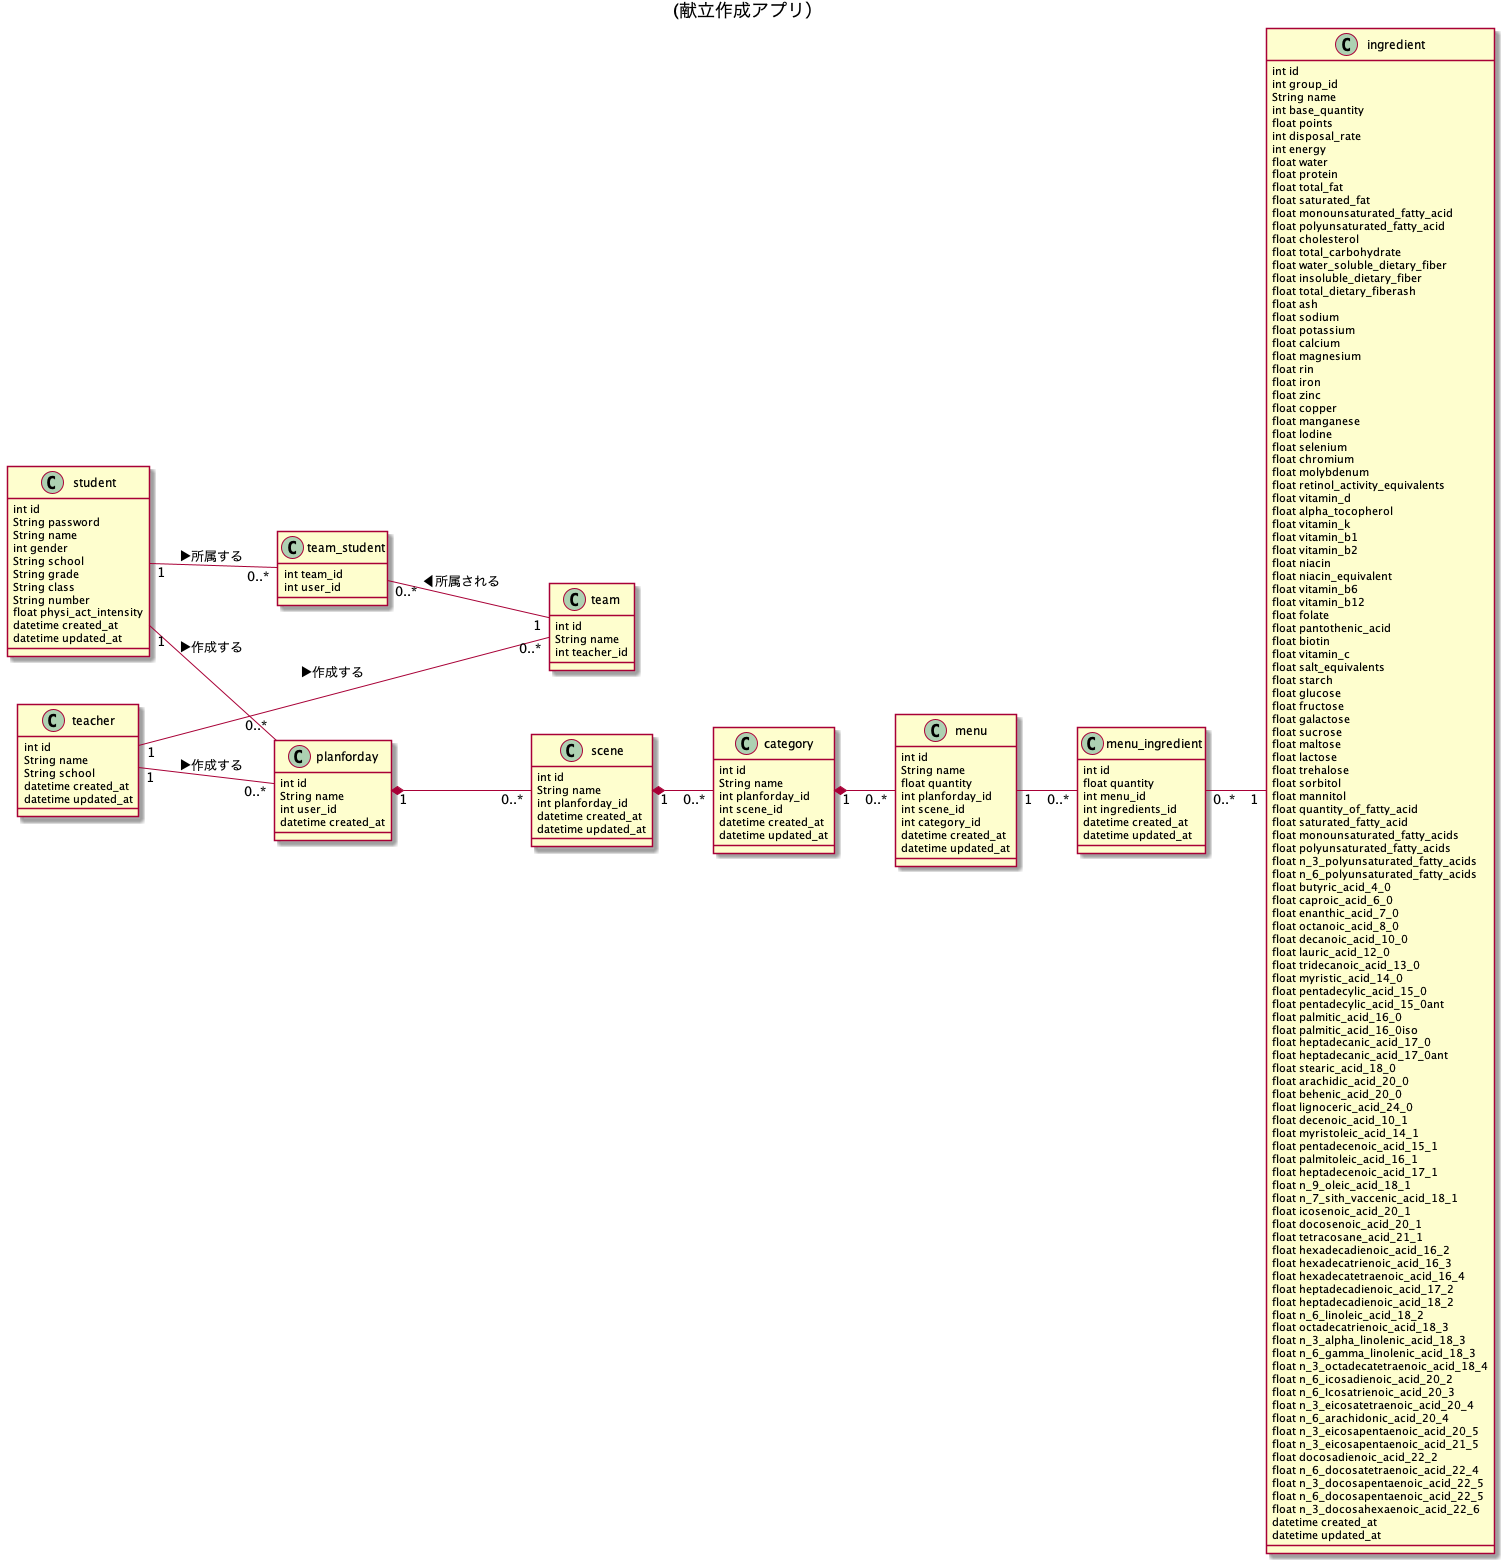

The diagram above was rendered by PlantUML. Its source (embedded in the PNG):
@startuml SE20G1
title:(献立作成アプリ）
left to right direction


' ユーザ

class student{
  int id
  String password
  String name
  int gender
  String school
  String grade
  String class
  String number
  float physi_act_intensity
  datetime created_at
  datetime updated_at
}

class teacher{
  int id
  String name
  String school
  datetime created_at
  datetime updated_at
}


' チーム

class team{
  int id
  String name
  int teacher_id
}

class team_student{
  int team_id
  int user_id
}


' 献立

class planforday{
  int id
  String name
  int user_id
  datetime created_at
}

class scene{
  int id
  String name
  int planforday_id
  datetime created_at
  datetime updated_at
}

class category{
  int id
  String name
  int planforday_id
  int scene_id
  datetime created_at
  datetime updated_at
}

class menu{
  int id
  String name
  float quantity
  int planforday_id
  int scene_id
  int category_id
  datetime created_at
  datetime updated_at
}

class menu_ingredient{
  int id
  float quantity
  int menu_id
  int ingredients_id
  datetime created_at
  datetime updated_at
}

class ingredient{
  int id
  int group_id
  String name
  int base_quantity
  float points
  int disposal_rate
  int energy
  float water
  float protein
  float total_fat
  float saturated_fat
  float monounsaturated_fatty_acid
  float polyunsaturated_fatty_acid
  float cholesterol
  float total_carbohydrate
  float water_soluble_dietary_fiber
  float insoluble_dietary_fiber
  float total_dietary_fiberash
  float ash
  float sodium
  float potassium
  float calcium
  float magnesium
  float rin
  float iron
  float zinc
  float copper
  float manganese
  float lodine
  float selenium
  float chromium
  float molybdenum
  float retinol_activity_equivalents
  float vitamin_d
  float alpha_tocopherol
  float vitamin_k
  float vitamin_b1
  float vitamin_b2
  float niacin
  float niacin_equivalent
  float vitamin_b6
  float vitamin_b12
  float folate
  float pantothenic_acid
  float biotin
  float vitamin_c
  float salt_equivalents
  float starch
  float glucose
  float fructose
  float galactose
  float sucrose
  float maltose
  float lactose
  float trehalose
  float sorbitol
  float mannitol
  float quantity_of_fatty_acid
  float saturated_fatty_acid
  float monounsaturated_fatty_acids
  float polyunsaturated_fatty_acids
  float n_3_polyunsaturated_fatty_acids
  float n_6_polyunsaturated_fatty_acids
  float butyric_acid_4_0
  float caproic_acid_6_0
  float enanthic_acid_7_0
  float octanoic_acid_8_0
  float decanoic_acid_10_0
  float lauric_acid_12_0
  float tridecanoic_acid_13_0
  float myristic_acid_14_0
  float pentadecylic_acid_15_0
  float pentadecylic_acid_15_0ant
  float palmitic_acid_16_0
  float palmitic_acid_16_0iso
  float heptadecanic_acid_17_0
  float heptadecanic_acid_17_0ant
  float stearic_acid_18_0
  float arachidic_acid_20_0
  float behenic_acid_20_0
  float lignoceric_acid_24_0
  float decenoic_acid_10_1
  float myristoleic_acid_14_1
  float pentadecenoic_acid_15_1
  float palmitoleic_acid_16_1
  float heptadecenoic_acid_17_1
  float n_9_oleic_acid_18_1
  float n_7_sith_vaccenic_acid_18_1
  float icosenoic_acid_20_1
  float docosenoic_acid_20_1
  float tetracosane_acid_21_1
  float hexadecadienoic_acid_16_2
  float hexadecatrienoic_acid_16_3
  float hexadecatetraenoic_acid_16_4
  float heptadecadienoic_acid_17_2
  float heptadecadienoic_acid_18_2
  float n_6_linoleic_acid_18_2
  float octadecatrienoic_acid_18_3
  float n_3_alpha_linolenic_acid_18_3
  float n_6_gamma_linolenic_acid_18_3
  float n_3_octadecatetraenoic_acid_18_4
  float n_6_icosadienoic_acid_20_2
  float n_6_Icosatrienoic_acid_20_3
  float n_3_eicosatetraenoic_acid_20_4
  float n_6_arachidonic_acid_20_4
  float n_3_eicosapentaenoic_acid_20_5
  float n_3_eicosapentaenoic_acid_21_5
  float docosadienoic_acid_22_2
  float n_6_docosatetraenoic_acid_22_4
  float n_3_docosapentaenoic_acid_22_5
  float n_6_docosapentaenoic_acid_22_5
  float n_3_docosahexaenoic_acid_22_6
  datetime created_at
  datetime updated_at
}


' 関係を定義

student "1"--"0..*" team_student :▶所属する
team_student "0..*"--"1" team :◀所属される
teacher "1"--"0..*" team :▶作成する

student "1"--"0..*" planforday :▶作成する
teacher "1"--"0..*" planforday :▶作成する

planforday "1"*--"0..*" scene
scene "1"*--"0..*" category
category "1"*--"0..*" menu
menu "1"--"0..*" menu_ingredient
menu_ingredient "0..*"--"1" ingredient


@enduml